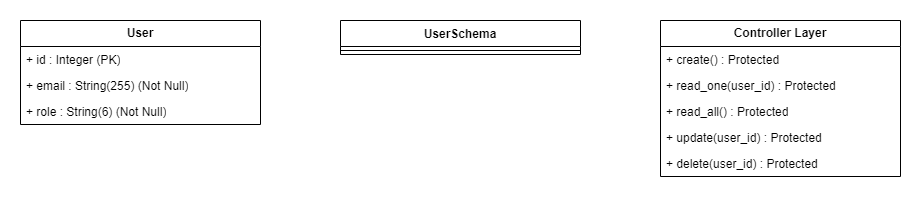

The diagram above was exported from draw.io. Its source (the exported page's mxGraphModel, read from the mxfile embedded in the PNG):
<mxGraphModel dx="2954" dy="1196" grid="1" gridSize="10" guides="1" tooltips="1" connect="1" arrows="1" fold="1" page="1" pageScale="1" pageWidth="827" pageHeight="1169" math="0" shadow="0">
  <root>
    <mxCell id="0" />
    <mxCell id="1" parent="0" />
    <mxCell id="bfrPEz5KpBMcI7EZgP2W-1" value="UserSchema" style="swimlane;fontStyle=1;align=center;verticalAlign=top;childLayout=stackLayout;horizontal=1;startSize=26;horizontalStack=0;resizeParent=1;resizeParentMax=0;resizeLast=0;collapsible=1;marginBottom=0;whiteSpace=wrap;html=1;" vertex="1" parent="1">
      <mxGeometry x="360" y="38" width="240" height="34" as="geometry" />
    </mxCell>
    <mxCell id="bfrPEz5KpBMcI7EZgP2W-4" value="" style="line;strokeWidth=1;fillColor=none;align=left;verticalAlign=middle;spacingTop=-1;spacingLeft=3;spacingRight=3;rotatable=0;labelPosition=right;points=[];portConstraint=eastwest;strokeColor=inherit;" vertex="1" parent="bfrPEz5KpBMcI7EZgP2W-1">
      <mxGeometry y="26" width="240" height="8" as="geometry" />
    </mxCell>
    <mxCell id="bfrPEz5KpBMcI7EZgP2W-7" value="&lt;b&gt;User&lt;/b&gt;" style="swimlane;fontStyle=0;childLayout=stackLayout;horizontal=1;startSize=26;fillColor=none;horizontalStack=0;resizeParent=1;resizeParentMax=0;resizeLast=0;collapsible=1;marginBottom=0;whiteSpace=wrap;html=1;" vertex="1" parent="1">
      <mxGeometry x="40" y="38" width="240" height="104" as="geometry" />
    </mxCell>
    <mxCell id="bfrPEz5KpBMcI7EZgP2W-8" value="+ id : Integer (PK)" style="text;strokeColor=none;fillColor=none;align=left;verticalAlign=top;spacingLeft=4;spacingRight=4;overflow=hidden;rotatable=0;points=[[0,0.5],[1,0.5]];portConstraint=eastwest;whiteSpace=wrap;html=1;" vertex="1" parent="bfrPEz5KpBMcI7EZgP2W-7">
      <mxGeometry y="26" width="240" height="26" as="geometry" />
    </mxCell>
    <mxCell id="bfrPEz5KpBMcI7EZgP2W-9" value="+ email : String(255) (Not Null)" style="text;strokeColor=none;fillColor=none;align=left;verticalAlign=top;spacingLeft=4;spacingRight=4;overflow=hidden;rotatable=0;points=[[0,0.5],[1,0.5]];portConstraint=eastwest;whiteSpace=wrap;html=1;" vertex="1" parent="bfrPEz5KpBMcI7EZgP2W-7">
      <mxGeometry y="52" width="240" height="26" as="geometry" />
    </mxCell>
    <mxCell id="bfrPEz5KpBMcI7EZgP2W-10" value="+ role : String(6) (Not Null)" style="text;strokeColor=none;fillColor=none;align=left;verticalAlign=top;spacingLeft=4;spacingRight=4;overflow=hidden;rotatable=0;points=[[0,0.5],[1,0.5]];portConstraint=eastwest;whiteSpace=wrap;html=1;" vertex="1" parent="bfrPEz5KpBMcI7EZgP2W-7">
      <mxGeometry y="78" width="240" height="26" as="geometry" />
    </mxCell>
    <mxCell id="bfrPEz5KpBMcI7EZgP2W-19" value="&lt;b&gt;Controller Layer&lt;/b&gt;" style="swimlane;fontStyle=0;childLayout=stackLayout;horizontal=1;startSize=26;fillColor=none;horizontalStack=0;resizeParent=1;resizeParentMax=0;resizeLast=0;collapsible=1;marginBottom=0;whiteSpace=wrap;html=1;" vertex="1" parent="1">
      <mxGeometry x="680" y="38" width="240" height="156" as="geometry" />
    </mxCell>
    <mxCell id="bfrPEz5KpBMcI7EZgP2W-20" value="+ create() : Protected" style="text;strokeColor=none;fillColor=none;align=left;verticalAlign=top;spacingLeft=4;spacingRight=4;overflow=hidden;rotatable=0;points=[[0,0.5],[1,0.5]];portConstraint=eastwest;whiteSpace=wrap;html=1;" vertex="1" parent="bfrPEz5KpBMcI7EZgP2W-19">
      <mxGeometry y="26" width="240" height="26" as="geometry" />
    </mxCell>
    <mxCell id="bfrPEz5KpBMcI7EZgP2W-21" value="+ read_one(user_id) : Protected" style="text;strokeColor=none;fillColor=none;align=left;verticalAlign=top;spacingLeft=4;spacingRight=4;overflow=hidden;rotatable=0;points=[[0,0.5],[1,0.5]];portConstraint=eastwest;whiteSpace=wrap;html=1;" vertex="1" parent="bfrPEz5KpBMcI7EZgP2W-19">
      <mxGeometry y="52" width="240" height="26" as="geometry" />
    </mxCell>
    <mxCell id="bfrPEz5KpBMcI7EZgP2W-22" value="+ read_all() : Protected" style="text;strokeColor=none;fillColor=none;align=left;verticalAlign=top;spacingLeft=4;spacingRight=4;overflow=hidden;rotatable=0;points=[[0,0.5],[1,0.5]];portConstraint=eastwest;whiteSpace=wrap;html=1;" vertex="1" parent="bfrPEz5KpBMcI7EZgP2W-19">
      <mxGeometry y="78" width="240" height="26" as="geometry" />
    </mxCell>
    <mxCell id="bfrPEz5KpBMcI7EZgP2W-23" value="+ update(user_id) : Protected" style="text;strokeColor=none;fillColor=none;align=left;verticalAlign=top;spacingLeft=4;spacingRight=4;overflow=hidden;rotatable=0;points=[[0,0.5],[1,0.5]];portConstraint=eastwest;whiteSpace=wrap;html=1;" vertex="1" parent="bfrPEz5KpBMcI7EZgP2W-19">
      <mxGeometry y="104" width="240" height="26" as="geometry" />
    </mxCell>
    <mxCell id="bfrPEz5KpBMcI7EZgP2W-24" value="+ delete(user_id) : Protected&amp;nbsp;" style="text;strokeColor=none;fillColor=none;align=left;verticalAlign=top;spacingLeft=4;spacingRight=4;overflow=hidden;rotatable=0;points=[[0,0.5],[1,0.5]];portConstraint=eastwest;whiteSpace=wrap;html=1;" vertex="1" parent="bfrPEz5KpBMcI7EZgP2W-19">
      <mxGeometry y="130" width="240" height="26" as="geometry" />
    </mxCell>
  </root>
</mxGraphModel>